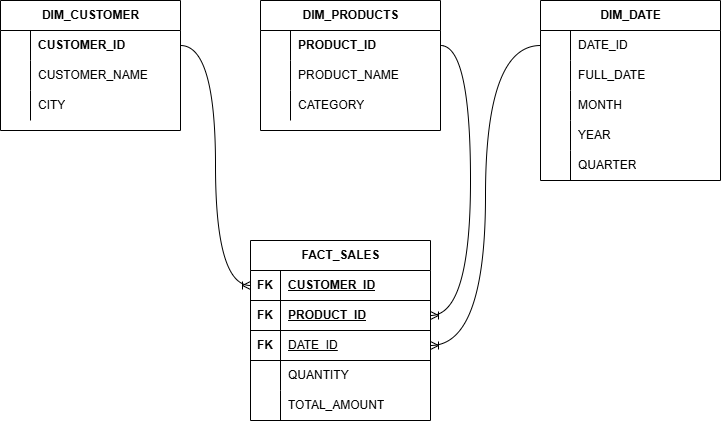

The diagram above was exported from draw.io. Its source (the exported page's mxGraphModel, read from the mxfile embedded in the PNG):
<mxGraphModel dx="786" dy="516" grid="1" gridSize="10" guides="1" tooltips="1" connect="1" arrows="1" fold="1" page="1" pageScale="1" pageWidth="827" pageHeight="1169" math="0" shadow="0">
  <root>
    <mxCell id="0" />
    <mxCell id="1" parent="0" />
    <mxCell id="vmvp0Zx2_0hWh8RnkmhU-1" value="DIM_CUSTOMER" style="shape=table;startSize=30;container=1;collapsible=1;childLayout=tableLayout;fixedRows=1;rowLines=0;fontStyle=1;align=center;resizeLast=1;html=1;" parent="1" vertex="1">
      <mxGeometry x="40" y="80" width="180" height="130" as="geometry" />
    </mxCell>
    <mxCell id="vmvp0Zx2_0hWh8RnkmhU-5" value="" style="shape=tableRow;horizontal=0;startSize=0;swimlaneHead=0;swimlaneBody=0;fillColor=none;collapsible=0;dropTarget=0;points=[[0,0.5],[1,0.5]];portConstraint=eastwest;top=0;left=0;right=0;bottom=0;" parent="vmvp0Zx2_0hWh8RnkmhU-1" vertex="1">
      <mxGeometry y="30" width="180" height="30" as="geometry" />
    </mxCell>
    <mxCell id="vmvp0Zx2_0hWh8RnkmhU-6" value="" style="shape=partialRectangle;connectable=0;fillColor=none;top=0;left=0;bottom=0;right=0;editable=1;overflow=hidden;whiteSpace=wrap;html=1;" parent="vmvp0Zx2_0hWh8RnkmhU-5" vertex="1">
      <mxGeometry width="30" height="30" as="geometry">
        <mxRectangle width="30" height="30" as="alternateBounds" />
      </mxGeometry>
    </mxCell>
    <mxCell id="vmvp0Zx2_0hWh8RnkmhU-7" value="&lt;span style=&quot;font-weight: 700;&quot;&gt;CUSTOMER_ID&lt;/span&gt;" style="shape=partialRectangle;connectable=0;fillColor=none;top=0;left=0;bottom=0;right=0;align=left;spacingLeft=6;overflow=hidden;whiteSpace=wrap;html=1;" parent="vmvp0Zx2_0hWh8RnkmhU-5" vertex="1">
      <mxGeometry x="30" width="150" height="30" as="geometry">
        <mxRectangle width="150" height="30" as="alternateBounds" />
      </mxGeometry>
    </mxCell>
    <mxCell id="vmvp0Zx2_0hWh8RnkmhU-8" value="" style="shape=tableRow;horizontal=0;startSize=0;swimlaneHead=0;swimlaneBody=0;fillColor=none;collapsible=0;dropTarget=0;points=[[0,0.5],[1,0.5]];portConstraint=eastwest;top=0;left=0;right=0;bottom=0;" parent="vmvp0Zx2_0hWh8RnkmhU-1" vertex="1">
      <mxGeometry y="60" width="180" height="30" as="geometry" />
    </mxCell>
    <mxCell id="vmvp0Zx2_0hWh8RnkmhU-9" value="" style="shape=partialRectangle;connectable=0;fillColor=none;top=0;left=0;bottom=0;right=0;editable=1;overflow=hidden;whiteSpace=wrap;html=1;" parent="vmvp0Zx2_0hWh8RnkmhU-8" vertex="1">
      <mxGeometry width="30" height="30" as="geometry">
        <mxRectangle width="30" height="30" as="alternateBounds" />
      </mxGeometry>
    </mxCell>
    <mxCell id="vmvp0Zx2_0hWh8RnkmhU-10" value="CUSTOMER_NAME" style="shape=partialRectangle;connectable=0;fillColor=none;top=0;left=0;bottom=0;right=0;align=left;spacingLeft=6;overflow=hidden;whiteSpace=wrap;html=1;" parent="vmvp0Zx2_0hWh8RnkmhU-8" vertex="1">
      <mxGeometry x="30" width="150" height="30" as="geometry">
        <mxRectangle width="150" height="30" as="alternateBounds" />
      </mxGeometry>
    </mxCell>
    <mxCell id="vmvp0Zx2_0hWh8RnkmhU-11" value="" style="shape=tableRow;horizontal=0;startSize=0;swimlaneHead=0;swimlaneBody=0;fillColor=none;collapsible=0;dropTarget=0;points=[[0,0.5],[1,0.5]];portConstraint=eastwest;top=0;left=0;right=0;bottom=0;" parent="vmvp0Zx2_0hWh8RnkmhU-1" vertex="1">
      <mxGeometry y="90" width="180" height="30" as="geometry" />
    </mxCell>
    <mxCell id="vmvp0Zx2_0hWh8RnkmhU-12" value="" style="shape=partialRectangle;connectable=0;fillColor=none;top=0;left=0;bottom=0;right=0;editable=1;overflow=hidden;whiteSpace=wrap;html=1;" parent="vmvp0Zx2_0hWh8RnkmhU-11" vertex="1">
      <mxGeometry width="30" height="30" as="geometry">
        <mxRectangle width="30" height="30" as="alternateBounds" />
      </mxGeometry>
    </mxCell>
    <mxCell id="vmvp0Zx2_0hWh8RnkmhU-13" value="CITY" style="shape=partialRectangle;connectable=0;fillColor=none;top=0;left=0;bottom=0;right=0;align=left;spacingLeft=6;overflow=hidden;whiteSpace=wrap;html=1;" parent="vmvp0Zx2_0hWh8RnkmhU-11" vertex="1">
      <mxGeometry x="30" width="150" height="30" as="geometry">
        <mxRectangle width="150" height="30" as="alternateBounds" />
      </mxGeometry>
    </mxCell>
    <mxCell id="vmvp0Zx2_0hWh8RnkmhU-14" value="DIM_PRODUCTS" style="shape=table;startSize=30;container=1;collapsible=1;childLayout=tableLayout;fixedRows=1;rowLines=0;fontStyle=1;align=center;resizeLast=1;html=1;" parent="1" vertex="1">
      <mxGeometry x="300" y="80" width="180" height="130" as="geometry" />
    </mxCell>
    <mxCell id="vmvp0Zx2_0hWh8RnkmhU-18" value="" style="shape=tableRow;horizontal=0;startSize=0;swimlaneHead=0;swimlaneBody=0;fillColor=none;collapsible=0;dropTarget=0;points=[[0,0.5],[1,0.5]];portConstraint=eastwest;top=0;left=0;right=0;bottom=0;" parent="vmvp0Zx2_0hWh8RnkmhU-14" vertex="1">
      <mxGeometry y="30" width="180" height="30" as="geometry" />
    </mxCell>
    <mxCell id="vmvp0Zx2_0hWh8RnkmhU-19" value="" style="shape=partialRectangle;connectable=0;fillColor=none;top=0;left=0;bottom=0;right=0;editable=1;overflow=hidden;whiteSpace=wrap;html=1;" parent="vmvp0Zx2_0hWh8RnkmhU-18" vertex="1">
      <mxGeometry width="30" height="30" as="geometry">
        <mxRectangle width="30" height="30" as="alternateBounds" />
      </mxGeometry>
    </mxCell>
    <mxCell id="vmvp0Zx2_0hWh8RnkmhU-20" value="&lt;span style=&quot;font-weight: 700;&quot;&gt;PRODUCT_ID&lt;/span&gt;" style="shape=partialRectangle;connectable=0;fillColor=none;top=0;left=0;bottom=0;right=0;align=left;spacingLeft=6;overflow=hidden;whiteSpace=wrap;html=1;" parent="vmvp0Zx2_0hWh8RnkmhU-18" vertex="1">
      <mxGeometry x="30" width="150" height="30" as="geometry">
        <mxRectangle width="150" height="30" as="alternateBounds" />
      </mxGeometry>
    </mxCell>
    <mxCell id="vmvp0Zx2_0hWh8RnkmhU-21" value="" style="shape=tableRow;horizontal=0;startSize=0;swimlaneHead=0;swimlaneBody=0;fillColor=none;collapsible=0;dropTarget=0;points=[[0,0.5],[1,0.5]];portConstraint=eastwest;top=0;left=0;right=0;bottom=0;" parent="vmvp0Zx2_0hWh8RnkmhU-14" vertex="1">
      <mxGeometry y="60" width="180" height="30" as="geometry" />
    </mxCell>
    <mxCell id="vmvp0Zx2_0hWh8RnkmhU-22" value="" style="shape=partialRectangle;connectable=0;fillColor=none;top=0;left=0;bottom=0;right=0;editable=1;overflow=hidden;whiteSpace=wrap;html=1;" parent="vmvp0Zx2_0hWh8RnkmhU-21" vertex="1">
      <mxGeometry width="30" height="30" as="geometry">
        <mxRectangle width="30" height="30" as="alternateBounds" />
      </mxGeometry>
    </mxCell>
    <mxCell id="vmvp0Zx2_0hWh8RnkmhU-23" value="PRODUCT_NAME" style="shape=partialRectangle;connectable=0;fillColor=none;top=0;left=0;bottom=0;right=0;align=left;spacingLeft=6;overflow=hidden;whiteSpace=wrap;html=1;" parent="vmvp0Zx2_0hWh8RnkmhU-21" vertex="1">
      <mxGeometry x="30" width="150" height="30" as="geometry">
        <mxRectangle width="150" height="30" as="alternateBounds" />
      </mxGeometry>
    </mxCell>
    <mxCell id="vmvp0Zx2_0hWh8RnkmhU-24" value="" style="shape=tableRow;horizontal=0;startSize=0;swimlaneHead=0;swimlaneBody=0;fillColor=none;collapsible=0;dropTarget=0;points=[[0,0.5],[1,0.5]];portConstraint=eastwest;top=0;left=0;right=0;bottom=0;" parent="vmvp0Zx2_0hWh8RnkmhU-14" vertex="1">
      <mxGeometry y="90" width="180" height="30" as="geometry" />
    </mxCell>
    <mxCell id="vmvp0Zx2_0hWh8RnkmhU-25" value="" style="shape=partialRectangle;connectable=0;fillColor=none;top=0;left=0;bottom=0;right=0;editable=1;overflow=hidden;whiteSpace=wrap;html=1;" parent="vmvp0Zx2_0hWh8RnkmhU-24" vertex="1">
      <mxGeometry width="30" height="30" as="geometry">
        <mxRectangle width="30" height="30" as="alternateBounds" />
      </mxGeometry>
    </mxCell>
    <mxCell id="vmvp0Zx2_0hWh8RnkmhU-26" value="CATEGORY" style="shape=partialRectangle;connectable=0;fillColor=none;top=0;left=0;bottom=0;right=0;align=left;spacingLeft=6;overflow=hidden;whiteSpace=wrap;html=1;" parent="vmvp0Zx2_0hWh8RnkmhU-24" vertex="1">
      <mxGeometry x="30" width="150" height="30" as="geometry">
        <mxRectangle width="150" height="30" as="alternateBounds" />
      </mxGeometry>
    </mxCell>
    <mxCell id="vmvp0Zx2_0hWh8RnkmhU-96" value="DIM_DATE" style="shape=table;startSize=30;container=1;collapsible=1;childLayout=tableLayout;fixedRows=1;rowLines=0;fontStyle=1;align=center;resizeLast=1;html=1;" parent="1" vertex="1">
      <mxGeometry x="580" y="80" width="180" height="180" as="geometry" />
    </mxCell>
    <mxCell id="vmvp0Zx2_0hWh8RnkmhU-100" value="" style="shape=tableRow;horizontal=0;startSize=0;swimlaneHead=0;swimlaneBody=0;fillColor=none;collapsible=0;dropTarget=0;points=[[0,0.5],[1,0.5]];portConstraint=eastwest;top=0;left=0;right=0;bottom=0;" parent="vmvp0Zx2_0hWh8RnkmhU-96" vertex="1">
      <mxGeometry y="30" width="180" height="30" as="geometry" />
    </mxCell>
    <mxCell id="vmvp0Zx2_0hWh8RnkmhU-101" value="" style="shape=partialRectangle;connectable=0;fillColor=none;top=0;left=0;bottom=0;right=0;editable=1;overflow=hidden;whiteSpace=wrap;html=1;" parent="vmvp0Zx2_0hWh8RnkmhU-100" vertex="1">
      <mxGeometry width="30" height="30" as="geometry">
        <mxRectangle width="30" height="30" as="alternateBounds" />
      </mxGeometry>
    </mxCell>
    <mxCell id="vmvp0Zx2_0hWh8RnkmhU-102" value="DATE_ID" style="shape=partialRectangle;connectable=0;fillColor=none;top=0;left=0;bottom=0;right=0;align=left;spacingLeft=6;overflow=hidden;whiteSpace=wrap;html=1;" parent="vmvp0Zx2_0hWh8RnkmhU-100" vertex="1">
      <mxGeometry x="30" width="150" height="30" as="geometry">
        <mxRectangle width="150" height="30" as="alternateBounds" />
      </mxGeometry>
    </mxCell>
    <mxCell id="vmvp0Zx2_0hWh8RnkmhU-103" value="" style="shape=tableRow;horizontal=0;startSize=0;swimlaneHead=0;swimlaneBody=0;fillColor=none;collapsible=0;dropTarget=0;points=[[0,0.5],[1,0.5]];portConstraint=eastwest;top=0;left=0;right=0;bottom=0;" parent="vmvp0Zx2_0hWh8RnkmhU-96" vertex="1">
      <mxGeometry y="60" width="180" height="30" as="geometry" />
    </mxCell>
    <mxCell id="vmvp0Zx2_0hWh8RnkmhU-104" value="" style="shape=partialRectangle;connectable=0;fillColor=none;top=0;left=0;bottom=0;right=0;editable=1;overflow=hidden;whiteSpace=wrap;html=1;" parent="vmvp0Zx2_0hWh8RnkmhU-103" vertex="1">
      <mxGeometry width="30" height="30" as="geometry">
        <mxRectangle width="30" height="30" as="alternateBounds" />
      </mxGeometry>
    </mxCell>
    <mxCell id="vmvp0Zx2_0hWh8RnkmhU-105" value="FULL_DATE" style="shape=partialRectangle;connectable=0;fillColor=none;top=0;left=0;bottom=0;right=0;align=left;spacingLeft=6;overflow=hidden;whiteSpace=wrap;html=1;" parent="vmvp0Zx2_0hWh8RnkmhU-103" vertex="1">
      <mxGeometry x="30" width="150" height="30" as="geometry">
        <mxRectangle width="150" height="30" as="alternateBounds" />
      </mxGeometry>
    </mxCell>
    <mxCell id="vmvp0Zx2_0hWh8RnkmhU-106" value="" style="shape=tableRow;horizontal=0;startSize=0;swimlaneHead=0;swimlaneBody=0;fillColor=none;collapsible=0;dropTarget=0;points=[[0,0.5],[1,0.5]];portConstraint=eastwest;top=0;left=0;right=0;bottom=0;" parent="vmvp0Zx2_0hWh8RnkmhU-96" vertex="1">
      <mxGeometry y="90" width="180" height="30" as="geometry" />
    </mxCell>
    <mxCell id="vmvp0Zx2_0hWh8RnkmhU-107" value="" style="shape=partialRectangle;connectable=0;fillColor=none;top=0;left=0;bottom=0;right=0;editable=1;overflow=hidden;whiteSpace=wrap;html=1;" parent="vmvp0Zx2_0hWh8RnkmhU-106" vertex="1">
      <mxGeometry width="30" height="30" as="geometry">
        <mxRectangle width="30" height="30" as="alternateBounds" />
      </mxGeometry>
    </mxCell>
    <mxCell id="vmvp0Zx2_0hWh8RnkmhU-108" value="MONTH" style="shape=partialRectangle;connectable=0;fillColor=none;top=0;left=0;bottom=0;right=0;align=left;spacingLeft=6;overflow=hidden;whiteSpace=wrap;html=1;" parent="vmvp0Zx2_0hWh8RnkmhU-106" vertex="1">
      <mxGeometry x="30" width="150" height="30" as="geometry">
        <mxRectangle width="150" height="30" as="alternateBounds" />
      </mxGeometry>
    </mxCell>
    <mxCell id="vmvp0Zx2_0hWh8RnkmhU-109" value="" style="shape=tableRow;horizontal=0;startSize=0;swimlaneHead=0;swimlaneBody=0;fillColor=none;collapsible=0;dropTarget=0;points=[[0,0.5],[1,0.5]];portConstraint=eastwest;top=0;left=0;right=0;bottom=0;" parent="vmvp0Zx2_0hWh8RnkmhU-96" vertex="1">
      <mxGeometry y="120" width="180" height="30" as="geometry" />
    </mxCell>
    <mxCell id="vmvp0Zx2_0hWh8RnkmhU-110" value="" style="shape=partialRectangle;connectable=0;fillColor=none;top=0;left=0;bottom=0;right=0;editable=1;overflow=hidden;whiteSpace=wrap;html=1;" parent="vmvp0Zx2_0hWh8RnkmhU-109" vertex="1">
      <mxGeometry width="30" height="30" as="geometry">
        <mxRectangle width="30" height="30" as="alternateBounds" />
      </mxGeometry>
    </mxCell>
    <mxCell id="vmvp0Zx2_0hWh8RnkmhU-111" value="YEAR" style="shape=partialRectangle;connectable=0;fillColor=none;top=0;left=0;bottom=0;right=0;align=left;spacingLeft=6;overflow=hidden;whiteSpace=wrap;html=1;" parent="vmvp0Zx2_0hWh8RnkmhU-109" vertex="1">
      <mxGeometry x="30" width="150" height="30" as="geometry">
        <mxRectangle width="150" height="30" as="alternateBounds" />
      </mxGeometry>
    </mxCell>
    <mxCell id="vmvp0Zx2_0hWh8RnkmhU-112" value="" style="shape=tableRow;horizontal=0;startSize=0;swimlaneHead=0;swimlaneBody=0;fillColor=none;collapsible=0;dropTarget=0;points=[[0,0.5],[1,0.5]];portConstraint=eastwest;top=0;left=0;right=0;bottom=0;" parent="vmvp0Zx2_0hWh8RnkmhU-96" vertex="1">
      <mxGeometry y="150" width="180" height="30" as="geometry" />
    </mxCell>
    <mxCell id="vmvp0Zx2_0hWh8RnkmhU-113" value="" style="shape=partialRectangle;connectable=0;fillColor=none;top=0;left=0;bottom=0;right=0;editable=1;overflow=hidden;whiteSpace=wrap;html=1;" parent="vmvp0Zx2_0hWh8RnkmhU-112" vertex="1">
      <mxGeometry width="30" height="30" as="geometry">
        <mxRectangle width="30" height="30" as="alternateBounds" />
      </mxGeometry>
    </mxCell>
    <mxCell id="vmvp0Zx2_0hWh8RnkmhU-114" value="QUARTER" style="shape=partialRectangle;connectable=0;fillColor=none;top=0;left=0;bottom=0;right=0;align=left;spacingLeft=6;overflow=hidden;whiteSpace=wrap;html=1;" parent="vmvp0Zx2_0hWh8RnkmhU-112" vertex="1">
      <mxGeometry x="30" width="150" height="30" as="geometry">
        <mxRectangle width="150" height="30" as="alternateBounds" />
      </mxGeometry>
    </mxCell>
    <mxCell id="vmvp0Zx2_0hWh8RnkmhU-115" value="FACT_SALES" style="shape=table;startSize=30;container=1;collapsible=1;childLayout=tableLayout;fixedRows=1;rowLines=0;fontStyle=1;align=center;resizeLast=1;html=1;" parent="1" vertex="1">
      <mxGeometry x="290" y="320" width="180" height="180" as="geometry" />
    </mxCell>
    <mxCell id="vmvp0Zx2_0hWh8RnkmhU-116" value="" style="shape=tableRow;horizontal=0;startSize=0;swimlaneHead=0;swimlaneBody=0;fillColor=none;collapsible=0;dropTarget=0;points=[[0,0.5],[1,0.5]];portConstraint=eastwest;top=0;left=0;right=0;bottom=1;" parent="vmvp0Zx2_0hWh8RnkmhU-115" vertex="1">
      <mxGeometry y="30" width="180" height="30" as="geometry" />
    </mxCell>
    <mxCell id="vmvp0Zx2_0hWh8RnkmhU-117" value="FK" style="shape=partialRectangle;connectable=0;fillColor=none;top=0;left=0;bottom=0;right=0;fontStyle=1;overflow=hidden;whiteSpace=wrap;html=1;" parent="vmvp0Zx2_0hWh8RnkmhU-116" vertex="1">
      <mxGeometry width="30" height="30" as="geometry">
        <mxRectangle width="30" height="30" as="alternateBounds" />
      </mxGeometry>
    </mxCell>
    <mxCell id="vmvp0Zx2_0hWh8RnkmhU-118" value="CUSTOMER_ID" style="shape=partialRectangle;connectable=0;fillColor=none;top=0;left=0;bottom=0;right=0;align=left;spacingLeft=6;fontStyle=5;overflow=hidden;whiteSpace=wrap;html=1;" parent="vmvp0Zx2_0hWh8RnkmhU-116" vertex="1">
      <mxGeometry x="30" width="150" height="30" as="geometry">
        <mxRectangle width="150" height="30" as="alternateBounds" />
      </mxGeometry>
    </mxCell>
    <mxCell id="vmvp0Zx2_0hWh8RnkmhU-128" value="" style="shape=tableRow;horizontal=0;startSize=0;swimlaneHead=0;swimlaneBody=0;fillColor=none;collapsible=0;dropTarget=0;points=[[0,0.5],[1,0.5]];portConstraint=eastwest;top=0;left=0;right=0;bottom=1;" parent="vmvp0Zx2_0hWh8RnkmhU-115" vertex="1">
      <mxGeometry y="60" width="180" height="30" as="geometry" />
    </mxCell>
    <mxCell id="vmvp0Zx2_0hWh8RnkmhU-129" value="FK" style="shape=partialRectangle;connectable=0;fillColor=none;top=0;left=0;bottom=0;right=0;fontStyle=1;overflow=hidden;whiteSpace=wrap;html=1;" parent="vmvp0Zx2_0hWh8RnkmhU-128" vertex="1">
      <mxGeometry width="30" height="30" as="geometry">
        <mxRectangle width="30" height="30" as="alternateBounds" />
      </mxGeometry>
    </mxCell>
    <mxCell id="vmvp0Zx2_0hWh8RnkmhU-130" value="PRODUCT_ID" style="shape=partialRectangle;connectable=0;fillColor=none;top=0;left=0;bottom=0;right=0;align=left;spacingLeft=6;fontStyle=5;overflow=hidden;whiteSpace=wrap;html=1;" parent="vmvp0Zx2_0hWh8RnkmhU-128" vertex="1">
      <mxGeometry x="30" width="150" height="30" as="geometry">
        <mxRectangle width="150" height="30" as="alternateBounds" />
      </mxGeometry>
    </mxCell>
    <mxCell id="vmvp0Zx2_0hWh8RnkmhU-131" value="" style="shape=tableRow;horizontal=0;startSize=0;swimlaneHead=0;swimlaneBody=0;fillColor=none;collapsible=0;dropTarget=0;points=[[0,0.5],[1,0.5]];portConstraint=eastwest;top=0;left=0;right=0;bottom=1;" parent="vmvp0Zx2_0hWh8RnkmhU-115" vertex="1">
      <mxGeometry y="90" width="180" height="30" as="geometry" />
    </mxCell>
    <mxCell id="vmvp0Zx2_0hWh8RnkmhU-132" value="FK" style="shape=partialRectangle;connectable=0;fillColor=none;top=0;left=0;bottom=0;right=0;fontStyle=1;overflow=hidden;whiteSpace=wrap;html=1;" parent="vmvp0Zx2_0hWh8RnkmhU-131" vertex="1">
      <mxGeometry width="30" height="30" as="geometry">
        <mxRectangle width="30" height="30" as="alternateBounds" />
      </mxGeometry>
    </mxCell>
    <mxCell id="vmvp0Zx2_0hWh8RnkmhU-133" value="&lt;span style=&quot;font-weight: 400;&quot;&gt;DATE_ID&lt;/span&gt;" style="shape=partialRectangle;connectable=0;fillColor=none;top=0;left=0;bottom=0;right=0;align=left;spacingLeft=6;fontStyle=5;overflow=hidden;whiteSpace=wrap;html=1;" parent="vmvp0Zx2_0hWh8RnkmhU-131" vertex="1">
      <mxGeometry x="30" width="150" height="30" as="geometry">
        <mxRectangle width="150" height="30" as="alternateBounds" />
      </mxGeometry>
    </mxCell>
    <mxCell id="vmvp0Zx2_0hWh8RnkmhU-122" value="" style="shape=tableRow;horizontal=0;startSize=0;swimlaneHead=0;swimlaneBody=0;fillColor=none;collapsible=0;dropTarget=0;points=[[0,0.5],[1,0.5]];portConstraint=eastwest;top=0;left=0;right=0;bottom=0;" parent="vmvp0Zx2_0hWh8RnkmhU-115" vertex="1">
      <mxGeometry y="120" width="180" height="30" as="geometry" />
    </mxCell>
    <mxCell id="vmvp0Zx2_0hWh8RnkmhU-123" value="" style="shape=partialRectangle;connectable=0;fillColor=none;top=0;left=0;bottom=0;right=0;editable=1;overflow=hidden;whiteSpace=wrap;html=1;" parent="vmvp0Zx2_0hWh8RnkmhU-122" vertex="1">
      <mxGeometry width="30" height="30" as="geometry">
        <mxRectangle width="30" height="30" as="alternateBounds" />
      </mxGeometry>
    </mxCell>
    <mxCell id="vmvp0Zx2_0hWh8RnkmhU-124" value="QUANTITY" style="shape=partialRectangle;connectable=0;fillColor=none;top=0;left=0;bottom=0;right=0;align=left;spacingLeft=6;overflow=hidden;whiteSpace=wrap;html=1;" parent="vmvp0Zx2_0hWh8RnkmhU-122" vertex="1">
      <mxGeometry x="30" width="150" height="30" as="geometry">
        <mxRectangle width="150" height="30" as="alternateBounds" />
      </mxGeometry>
    </mxCell>
    <mxCell id="vmvp0Zx2_0hWh8RnkmhU-125" value="" style="shape=tableRow;horizontal=0;startSize=0;swimlaneHead=0;swimlaneBody=0;fillColor=none;collapsible=0;dropTarget=0;points=[[0,0.5],[1,0.5]];portConstraint=eastwest;top=0;left=0;right=0;bottom=0;" parent="vmvp0Zx2_0hWh8RnkmhU-115" vertex="1">
      <mxGeometry y="150" width="180" height="30" as="geometry" />
    </mxCell>
    <mxCell id="vmvp0Zx2_0hWh8RnkmhU-126" value="" style="shape=partialRectangle;connectable=0;fillColor=none;top=0;left=0;bottom=0;right=0;editable=1;overflow=hidden;whiteSpace=wrap;html=1;" parent="vmvp0Zx2_0hWh8RnkmhU-125" vertex="1">
      <mxGeometry width="30" height="30" as="geometry">
        <mxRectangle width="30" height="30" as="alternateBounds" />
      </mxGeometry>
    </mxCell>
    <mxCell id="vmvp0Zx2_0hWh8RnkmhU-127" value="TOTAL_AMOUNT" style="shape=partialRectangle;connectable=0;fillColor=none;top=0;left=0;bottom=0;right=0;align=left;spacingLeft=6;overflow=hidden;whiteSpace=wrap;html=1;" parent="vmvp0Zx2_0hWh8RnkmhU-125" vertex="1">
      <mxGeometry x="30" width="150" height="30" as="geometry">
        <mxRectangle width="150" height="30" as="alternateBounds" />
      </mxGeometry>
    </mxCell>
    <mxCell id="vmvp0Zx2_0hWh8RnkmhU-134" value="" style="edgeStyle=orthogonalEdgeStyle;fontSize=12;html=1;endArrow=ERoneToMany;rounded=0;curved=1;entryX=0;entryY=0.5;entryDx=0;entryDy=0;exitX=1;exitY=0.5;exitDx=0;exitDy=0;" parent="1" source="vmvp0Zx2_0hWh8RnkmhU-5" target="vmvp0Zx2_0hWh8RnkmhU-116" edge="1">
      <mxGeometry width="100" height="100" relative="1" as="geometry">
        <mxPoint x="120" y="360" as="sourcePoint" />
        <mxPoint x="220" y="260" as="targetPoint" />
      </mxGeometry>
    </mxCell>
    <mxCell id="vmvp0Zx2_0hWh8RnkmhU-135" value="" style="edgeStyle=orthogonalEdgeStyle;fontSize=12;html=1;endArrow=ERoneToMany;rounded=0;curved=1;entryX=1;entryY=0.5;entryDx=0;entryDy=0;exitX=1;exitY=0.5;exitDx=0;exitDy=0;" parent="1" source="vmvp0Zx2_0hWh8RnkmhU-18" target="vmvp0Zx2_0hWh8RnkmhU-128" edge="1">
      <mxGeometry width="100" height="100" relative="1" as="geometry">
        <mxPoint x="480" y="270" as="sourcePoint" />
        <mxPoint x="550" y="510" as="targetPoint" />
        <Array as="points">
          <mxPoint x="510" y="125" />
          <mxPoint x="510" y="395" />
        </Array>
      </mxGeometry>
    </mxCell>
    <mxCell id="vmvp0Zx2_0hWh8RnkmhU-136" value="" style="edgeStyle=orthogonalEdgeStyle;fontSize=12;html=1;endArrow=ERoneToMany;rounded=0;curved=1;entryX=1;entryY=0.5;entryDx=0;entryDy=0;exitX=0;exitY=0.5;exitDx=0;exitDy=0;" parent="1" source="vmvp0Zx2_0hWh8RnkmhU-100" target="vmvp0Zx2_0hWh8RnkmhU-131" edge="1">
      <mxGeometry width="100" height="100" relative="1" as="geometry">
        <mxPoint x="500" y="220" as="sourcePoint" />
        <mxPoint x="570" y="460" as="targetPoint" />
      </mxGeometry>
    </mxCell>
  </root>
</mxGraphModel>